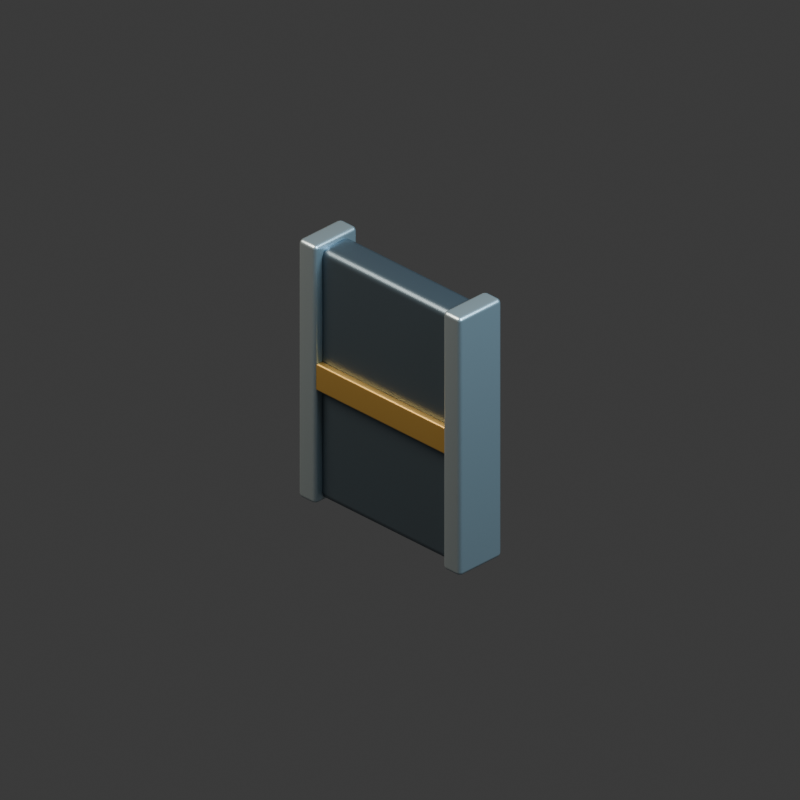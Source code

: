 # Source: wall.blend  (saved by Blender 5.2.44; exported with 4.5.12 LTS)
import bpy
from mathutils import Matrix  # noqa: F401  (used for matrix-valued properties, if any)

bpy.ops.wm.read_factory_settings(use_empty=True)
scene = bpy.context.scene
scene.name = 'Scene'

# ---- collections
col_collection = bpy.data.collections.new('Collection'); scene.collection.children.link(col_collection)

# ---- materials (node trees are filled in below, after node groups)
mat_graphite_armored_steel = bpy.data.materials.new('Graphite armored steel')
mat_graphite_armored_steel.diffuse_color = (0.115, 0.155, 0.19, 1.0)
mat_brushed_pale_titanium = bpy.data.materials.new('Brushed pale titanium')
mat_brushed_pale_titanium.diffuse_color = (0.5, 0.59, 0.63, 1.0)
mat_warm_brass_markings = bpy.data.materials.new('Warm brass markings')
mat_warm_brass_markings.diffuse_color = (0.62, 0.38, 0.1, 1.0)

# ---- material node trees
mat_graphite_armored_steel.use_nodes = True; mat_graphite_armored_steel.node_tree.nodes.clear()
_N = mat_graphite_armored_steel.node_tree.nodes; _L = mat_graphite_armored_steel.node_tree.links
n0 = _N.new('ShaderNodeBsdfPrincipled'); n0.name = 'Principled BSDF'; n0.location = (-200, 100)
n0.inputs[0].default_value = (0.115, 0.155, 0.19, 1.0)
n0.inputs[1].default_value = 0.75
n0.inputs[2].default_value = 0.35
n0.inputs[10].default_value = 0.005
n1 = _N.new('ShaderNodeOutputMaterial'); n1.name = 'Material Output'; n1.location = (200, 100)
_L.new(n0.outputs[0], n1.inputs[0])
n1.is_active_output = True
mat_brushed_pale_titanium.use_nodes = True; mat_brushed_pale_titanium.node_tree.nodes.clear()
_N = mat_brushed_pale_titanium.node_tree.nodes; _L = mat_brushed_pale_titanium.node_tree.links
n0 = _N.new('ShaderNodeBsdfPrincipled'); n0.name = 'Principled BSDF'; n0.location = (-200, 100)
n0.inputs[0].default_value = (0.5, 0.59, 0.63, 1.0)
n0.inputs[1].default_value = 0.8
n0.inputs[2].default_value = 0.35
n0.inputs[10].default_value = 0.005
n1 = _N.new('ShaderNodeOutputMaterial'); n1.name = 'Material Output'; n1.location = (200, 100)
_L.new(n0.outputs[0], n1.inputs[0])
n1.is_active_output = True
mat_warm_brass_markings.use_nodes = True; mat_warm_brass_markings.node_tree.nodes.clear()
_N = mat_warm_brass_markings.node_tree.nodes; _L = mat_warm_brass_markings.node_tree.links
n0 = _N.new('ShaderNodeBsdfPrincipled'); n0.name = 'Principled BSDF'; n0.location = (-200, 100)
n0.inputs[0].default_value = (0.62, 0.38, 0.1, 1.0)
n0.inputs[1].default_value = 0.7
n0.inputs[2].default_value = 0.35
n0.inputs[10].default_value = 0.005
n1 = _N.new('ShaderNodeOutputMaterial'); n1.name = 'Material Output'; n1.location = (200, 100)
_L.new(n0.outputs[0], n1.inputs[0])
n1.is_active_output = True

# ---- world
world_world = bpy.data.worlds.new('World'); scene.world = world_world
world_world.use_nodes = True; world_world.node_tree.nodes.clear()
_N = world_world.node_tree.nodes; _L = world_world.node_tree.links
n0 = _N.new('ShaderNodeOutputWorld'); n0.name = 'World Output'; n0.location = (200, 100)
n1 = _N.new('ShaderNodeBackground'); n1.name = 'Background'; n1.location = (-200, 100)
n1.inputs[0].default_value = (0.05088, 0.05088, 0.05088, 1.0)
_L.new(n1.outputs[0], n0.inputs[0])
n0.is_active_output = True
world_world.color = (0.17, 0.19, 0.22)
world_world.sun_shadow_jitter_overblur = 0.0

# ---- cameras
cam_camera_001 = bpy.data.cameras.new('Camera.001')
cam_camera_001.type = 'ORTHO'
cam_camera_001.ortho_scale = 3.6

# ---- lights
light_area = bpy.data.lights.new('Area', 'AREA')
light_area.color = (1.0, 0.9, 0.75)
light_area.energy = 800.0
light_area.shape = 'DISK'
light_area.size = 5.0
light_area.size_y = 1.0
light_area_001 = bpy.data.lights.new('Area.001', 'AREA')
light_area_001.color = (0.55, 0.82, 1.0)
light_area_001.energy = 650.0
light_area_001.shape = 'DISK'
light_area_001.size = 4.0
light_area_001.size_y = 1.0

# ---- meshes
me_cube_408 = bpy.data.meshes.new('Cube.408')
me_cube_408.from_pydata([(-0.5, -0.09, -0.65), (-0.5, -0.09, 0.65), (-0.5, 0.09, -0.65), (-0.5, 0.09, 0.65), (0.5, -0.09, -0.65), (0.5, -0.09, 0.65), (0.5, 0.09, -0.65), (0.5, 0.09, 0.65)], [], [(0, 1, 3, 2), (2, 3, 7, 6), (6, 7, 5, 4), (4, 5, 1, 0), (2, 6, 4, 0), (7, 3, 1, 5)])
_uv = me_cube_408.uv_layers.new(name='UVMap')
_uv.uv.foreach_set('vector', [0.375, 0.0, 0.625, 0.0, 0.625, 0.25, 0.375, 0.25, 0.375, 0.25, 0.625, 0.25, 0.625, 0.5, 0.375, 0.5, 0.375, 0.5, 0.625, 0.5, 0.625, 0.75, 0.375, 0.75, 0.375, 0.75, 0.625, 0.75, 0.625, 1.0, 0.375, 1.0, 0.125, 0.5, 0.375, 0.5, 0.375, 0.75, 0.125, 0.75, 0.625, 0.5, 0.875, 0.5, 0.875, 0.75, 0.625, 0.75])
me_cube_408.materials.append(mat_graphite_armored_steel)
me_cube_408.update()
me_cube_409 = bpy.data.meshes.new('Cube.409')
me_cube_409.from_pydata([(-0.055, -0.135, -0.67), (-0.055, -0.135, 0.67), (-0.055, 0.135, -0.67), (-0.055, 0.135, 0.67), (0.055, -0.135, -0.67), (0.055, -0.135, 0.67), (0.055, 0.135, -0.67), (0.055, 0.135, 0.67)], [], [(0, 1, 3, 2), (2, 3, 7, 6), (6, 7, 5, 4), (4, 5, 1, 0), (2, 6, 4, 0), (7, 3, 1, 5)])
_uv = me_cube_409.uv_layers.new(name='UVMap')
_uv.uv.foreach_set('vector', [0.375, 0.0, 0.625, 0.0, 0.625, 0.25, 0.375, 0.25, 0.375, 0.25, 0.625, 0.25, 0.625, 0.5, 0.375, 0.5, 0.375, 0.5, 0.625, 0.5, 0.625, 0.75, 0.375, 0.75, 0.375, 0.75, 0.625, 0.75, 0.625, 1.0, 0.375, 1.0, 0.125, 0.5, 0.375, 0.5, 0.375, 0.75, 0.125, 0.75, 0.625, 0.5, 0.875, 0.5, 0.875, 0.75, 0.625, 0.75])
me_cube_409.materials.append(mat_brushed_pale_titanium)
me_cube_409.update()
me_cube_410 = bpy.data.meshes.new('Cube.410')
me_cube_410.from_pydata([(-0.055, -0.135, -0.67), (-0.055, -0.135, 0.67), (-0.055, 0.135, -0.67), (-0.055, 0.135, 0.67), (0.055, -0.135, -0.67), (0.055, -0.135, 0.67), (0.055, 0.135, -0.67), (0.055, 0.135, 0.67)], [], [(0, 1, 3, 2), (2, 3, 7, 6), (6, 7, 5, 4), (4, 5, 1, 0), (2, 6, 4, 0), (7, 3, 1, 5)])
_uv = me_cube_410.uv_layers.new(name='UVMap')
_uv.uv.foreach_set('vector', [0.375, 0.0, 0.625, 0.0, 0.625, 0.25, 0.375, 0.25, 0.375, 0.25, 0.625, 0.25, 0.625, 0.5, 0.375, 0.5, 0.375, 0.5, 0.625, 0.5, 0.625, 0.75, 0.375, 0.75, 0.375, 0.75, 0.625, 0.75, 0.625, 1.0, 0.375, 1.0, 0.125, 0.5, 0.375, 0.5, 0.375, 0.75, 0.125, 0.75, 0.625, 0.5, 0.875, 0.5, 0.875, 0.75, 0.625, 0.75])
me_cube_410.materials.append(mat_brushed_pale_titanium)
me_cube_410.update()
me_cube_411 = bpy.data.meshes.new('Cube.411')
me_cube_411.from_pydata([(-0.425, -0.02, -0.07), (-0.425, -0.02, 0.07), (-0.425, 0.02, -0.07), (-0.425, 0.02, 0.07), (0.425, -0.02, -0.07), (0.425, -0.02, 0.07), (0.425, 0.02, -0.07), (0.425, 0.02, 0.07)], [], [(0, 1, 3, 2), (2, 3, 7, 6), (6, 7, 5, 4), (4, 5, 1, 0), (2, 6, 4, 0), (7, 3, 1, 5)])
_uv = me_cube_411.uv_layers.new(name='UVMap')
_uv.uv.foreach_set('vector', [0.375, 0.0, 0.625, 0.0, 0.625, 0.25, 0.375, 0.25, 0.375, 0.25, 0.625, 0.25, 0.625, 0.5, 0.375, 0.5, 0.375, 0.5, 0.625, 0.5, 0.625, 0.75, 0.375, 0.75, 0.375, 0.75, 0.625, 0.75, 0.625, 1.0, 0.375, 1.0, 0.125, 0.5, 0.375, 0.5, 0.375, 0.75, 0.125, 0.75, 0.625, 0.5, 0.875, 0.5, 0.875, 0.75, 0.625, 0.75])
me_cube_411.materials.append(mat_warm_brass_markings)
me_cube_411.update()

# ---- objects
ob_camera = bpy.data.objects.new('Camera', cam_camera_001)
ob_key = bpy.data.objects.new('key', light_area)
ob_fill = bpy.data.objects.new('fill', light_area_001)
ob_reinforced_panel = bpy.data.objects.new('reinforced panel', me_cube_408)
ob_vertical_edge_column = bpy.data.objects.new('vertical edge column', me_cube_409)
ob_vertical_edge_column_001 = bpy.data.objects.new('vertical edge column.001', me_cube_410)
ob_center_reinforcement = bpy.data.objects.new('center reinforcement', me_cube_411)
ob_wall_assembly = bpy.data.objects.new('wall assembly', None)

# ---- transforms, parenting, visibility, modifiers, constraints
ob_camera.location = (6.0, -6.0, 5.549)
ob_camera.rotation_euler = (1.047, -4.408e-08, 0.7854)
ob_key.location = (-3.0, -4.0, 7.0)
ob_key.rotation_euler = (0.6557, -8.637e-08, -0.6435)
ob_fill.location = (4.0, 1.0, 5.0)
ob_fill.rotation_euler = (0.7417, -3.311e-08, 1.816)
ob_reinforced_panel.parent = ob_wall_assembly
ob_reinforced_panel.location = (0.0, 0.0, 0.65)
_m = ob_reinforced_panel.modifiers.new('machined rounded edges', 'BEVEL')
_m.width = 0.04
_m.width_pct = 0.04
_m.segments = 2
_m = ob_reinforced_panel.modifiers.new('weighted normals', 'WEIGHTED_NORMAL')
ob_vertical_edge_column.parent = ob_wall_assembly
ob_vertical_edge_column.location = (-0.46, 0.0, 0.66)
_m = ob_vertical_edge_column.modifiers.new('machined rounded edges', 'BEVEL')
_m.width = 0.02
_m.width_pct = 0.02
_m.segments = 2
_m = ob_vertical_edge_column.modifiers.new('weighted normals', 'WEIGHTED_NORMAL')
ob_vertical_edge_column_001.parent = ob_wall_assembly
ob_vertical_edge_column_001.location = (0.46, 0.0, 0.66)
_m = ob_vertical_edge_column_001.modifiers.new('machined rounded edges', 'BEVEL')
_m.width = 0.02
_m.width_pct = 0.02
_m.segments = 2
_m = ob_vertical_edge_column_001.modifiers.new('weighted normals', 'WEIGHTED_NORMAL')
ob_center_reinforcement.parent = ob_wall_assembly
ob_center_reinforcement.location = (0.0, -0.105, 0.65)
_m = ob_center_reinforcement.modifiers.new('machined rounded edges', 'BEVEL')
_m.width = 0.01
_m.width_pct = 0.01
_m.segments = 2
_m = ob_center_reinforcement.modifiers.new('weighted normals', 'WEIGHTED_NORMAL')
ob_wall_assembly.location = (0.0, 0.0, 0.0)

# ---- collection membership
col_collection.objects.link(ob_camera)
col_collection.objects.link(ob_key)
col_collection.objects.link(ob_fill)
col_collection.objects.link(ob_reinforced_panel)
col_collection.objects.link(ob_vertical_edge_column)
col_collection.objects.link(ob_vertical_edge_column_001)
col_collection.objects.link(ob_center_reinforcement)
col_collection.objects.link(ob_wall_assembly)

# ---- scene / render settings (as saved in the file)
scene.camera = ob_camera
scene.frame_start = 1; scene.frame_end = 250; scene.frame_set(1)
scene.render.engine = 'CYCLES'
scene.render.resolution_x = 384
scene.render.resolution_y = 384
scene.render.film_transparent = True
scene.render.bake_bias = 0.0
scene.render.bake_samples = 0
scene.render.compositor_device = 'GPU'
scene.cycles.samples = 12
scene.eevee.use_volume_custom_range = False
scene.eevee.fast_gi_thickness_near = 0.1
scene.eevee.fast_gi_thickness_far = 0.0
scene.eevee.ray_tracing_options.screen_trace_thickness = 0.1
bpy.context.view_layer.update()
